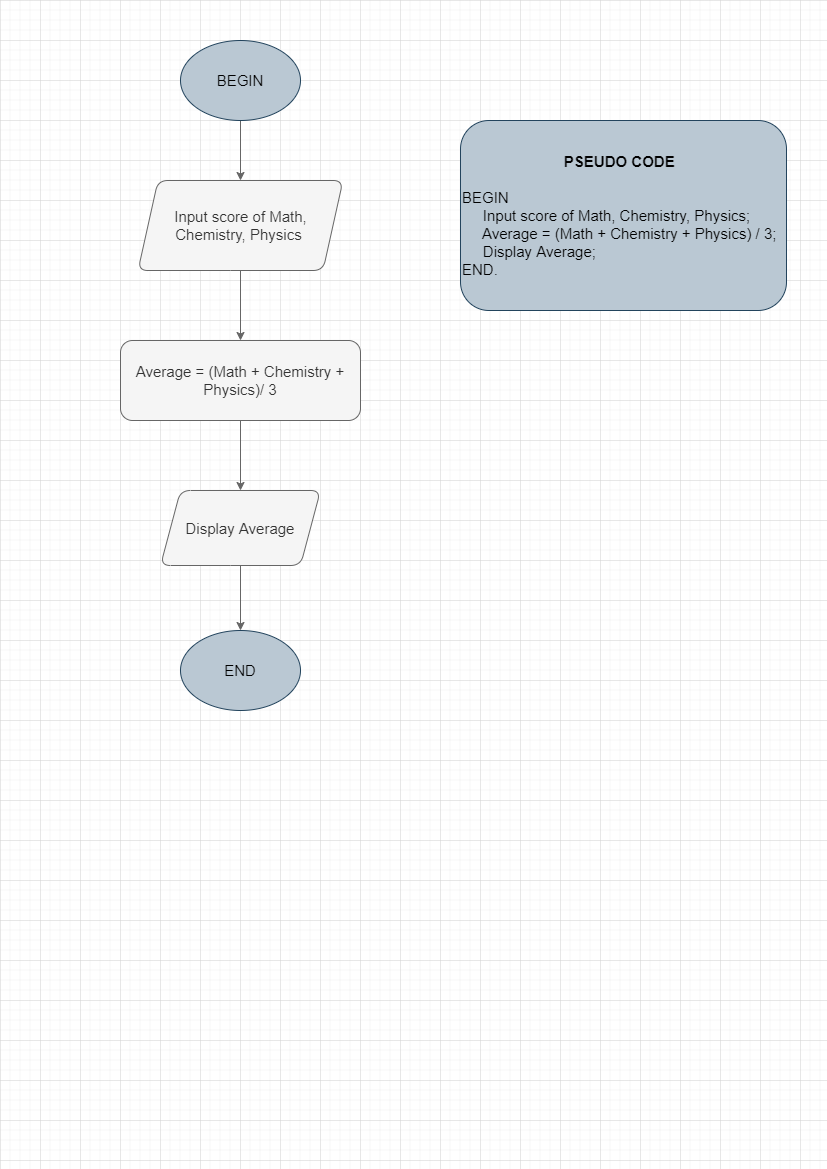

The diagram above was exported from draw.io. Its source (the exported page's mxGraphModel, read from the mxfile embedded in the PNG):
<mxGraphModel dx="1021" dy="512" grid="1" gridSize="10" guides="1" tooltips="1" connect="1" arrows="1" fold="1" page="1" pageScale="1" pageWidth="827" pageHeight="1169" math="0" shadow="0">
  <root>
    <mxCell id="WIyWlLk6GJQsqaUBKTNV-0" />
    <mxCell id="WIyWlLk6GJQsqaUBKTNV-1" parent="WIyWlLk6GJQsqaUBKTNV-0" />
    <mxCell id="PZMrRMqomW9na5Dbt-t_-2" value="" style="edgeStyle=orthogonalEdgeStyle;rounded=0;orthogonalLoop=1;jettySize=auto;html=1;fontSize=15;fillColor=#f5f5f5;strokeColor=#666666;align=center;" edge="1" parent="WIyWlLk6GJQsqaUBKTNV-1" source="PZMrRMqomW9na5Dbt-t_-0" target="PZMrRMqomW9na5Dbt-t_-1">
      <mxGeometry relative="1" as="geometry" />
    </mxCell>
    <mxCell id="PZMrRMqomW9na5Dbt-t_-0" value="BEGIN" style="ellipse;whiteSpace=wrap;html=1;fontSize=15;fillColor=#bac8d3;strokeColor=#23445d;align=center;" vertex="1" parent="WIyWlLk6GJQsqaUBKTNV-1">
      <mxGeometry x="180" y="40" width="120" height="80" as="geometry" />
    </mxCell>
    <mxCell id="PZMrRMqomW9na5Dbt-t_-4" value="" style="edgeStyle=orthogonalEdgeStyle;rounded=0;orthogonalLoop=1;jettySize=auto;html=1;fontSize=15;fillColor=#f5f5f5;strokeColor=#666666;align=center;" edge="1" parent="WIyWlLk6GJQsqaUBKTNV-1" source="PZMrRMqomW9na5Dbt-t_-1" target="PZMrRMqomW9na5Dbt-t_-3">
      <mxGeometry relative="1" as="geometry" />
    </mxCell>
    <mxCell id="PZMrRMqomW9na5Dbt-t_-1" value="Input score of Math, Chemistry, Physics&amp;nbsp;" style="shape=parallelogram;perimeter=parallelogramPerimeter;whiteSpace=wrap;html=1;fixedSize=1;rounded=1;fontSize=15;fillColor=#f5f5f5;strokeColor=#666666;fontColor=#333333;align=center;" vertex="1" parent="WIyWlLk6GJQsqaUBKTNV-1">
      <mxGeometry x="137.5" y="180" width="205" height="90" as="geometry" />
    </mxCell>
    <mxCell id="PZMrRMqomW9na5Dbt-t_-6" value="" style="edgeStyle=orthogonalEdgeStyle;rounded=0;orthogonalLoop=1;jettySize=auto;html=1;fontSize=15;fillColor=#f5f5f5;strokeColor=#666666;align=center;" edge="1" parent="WIyWlLk6GJQsqaUBKTNV-1" source="PZMrRMqomW9na5Dbt-t_-3" target="PZMrRMqomW9na5Dbt-t_-5">
      <mxGeometry relative="1" as="geometry" />
    </mxCell>
    <mxCell id="PZMrRMqomW9na5Dbt-t_-3" value="Average = (Math + Chemistry + Physics)/ 3" style="whiteSpace=wrap;html=1;rounded=1;fontSize=15;fillColor=#f5f5f5;strokeColor=#666666;fontColor=#333333;align=center;" vertex="1" parent="WIyWlLk6GJQsqaUBKTNV-1">
      <mxGeometry x="120" y="340" width="240" height="80" as="geometry" />
    </mxCell>
    <mxCell id="PZMrRMqomW9na5Dbt-t_-8" value="" style="edgeStyle=orthogonalEdgeStyle;rounded=0;orthogonalLoop=1;jettySize=auto;html=1;fontSize=15;fillColor=#f5f5f5;strokeColor=#666666;align=center;" edge="1" parent="WIyWlLk6GJQsqaUBKTNV-1" source="PZMrRMqomW9na5Dbt-t_-5" target="PZMrRMqomW9na5Dbt-t_-7">
      <mxGeometry relative="1" as="geometry" />
    </mxCell>
    <mxCell id="PZMrRMqomW9na5Dbt-t_-5" value="Display Average" style="shape=parallelogram;perimeter=parallelogramPerimeter;whiteSpace=wrap;html=1;fixedSize=1;rounded=1;fontSize=15;fillColor=#f5f5f5;strokeColor=#666666;fontColor=#333333;align=center;" vertex="1" parent="WIyWlLk6GJQsqaUBKTNV-1">
      <mxGeometry x="160" y="490" width="160" height="75" as="geometry" />
    </mxCell>
    <mxCell id="PZMrRMqomW9na5Dbt-t_-7" value="END" style="ellipse;whiteSpace=wrap;html=1;rounded=1;fontSize=15;fillColor=#bac8d3;strokeColor=#23445d;align=center;" vertex="1" parent="WIyWlLk6GJQsqaUBKTNV-1">
      <mxGeometry x="180" y="630" width="120" height="80" as="geometry" />
    </mxCell>
    <mxCell id="PZMrRMqomW9na5Dbt-t_-10" value="&lt;div style=&quot;text-align: center&quot;&gt;&lt;span&gt;&lt;b&gt;PSEUDO CODE&lt;/b&gt;&lt;/span&gt;&lt;/div&gt;&lt;br&gt;&lt;div&gt;BEGIN&lt;/div&gt;&lt;div&gt;&amp;nbsp; &amp;nbsp; &amp;nbsp;Input score of Math, Chemistry, Physics;&lt;/div&gt;&lt;div&gt;&amp;nbsp; &amp;nbsp; &amp;nbsp;Average = (Math + Chemistry + Physics) / 3;&lt;/div&gt;&lt;div&gt;&amp;nbsp; &amp;nbsp; &amp;nbsp;Display Average;&lt;/div&gt;&lt;div&gt;END.&lt;/div&gt;" style="text;html=1;strokeColor=#23445d;fillColor=#bac8d3;align=left;verticalAlign=middle;whiteSpace=wrap;rounded=1;fontSize=15;" vertex="1" parent="WIyWlLk6GJQsqaUBKTNV-1">
      <mxGeometry x="460" y="120" width="326" height="190" as="geometry" />
    </mxCell>
  </root>
</mxGraphModel>